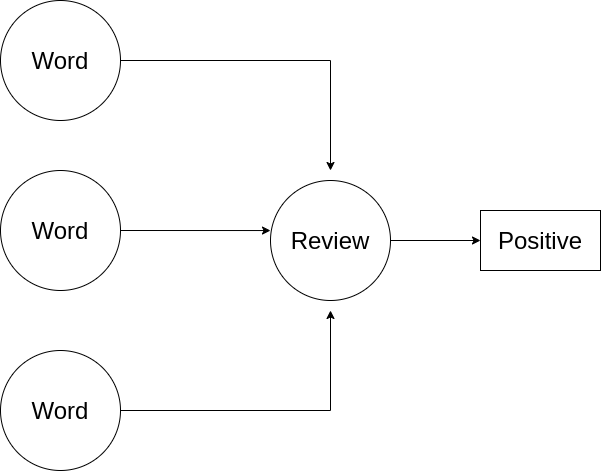

The diagram above was exported from draw.io. Its source (the exported page's mxGraphModel, read from the mxfile embedded in the PNG):
<mxGraphModel dx="562" dy="438" grid="1" gridSize="10" guides="1" tooltips="1" connect="1" arrows="1" fold="1" page="1" pageScale="1" pageWidth="850" pageHeight="1100" math="0" shadow="0">
  <root>
    <mxCell id="0" />
    <mxCell id="1" parent="0" />
    <mxCell id="7" style="edgeStyle=orthogonalEdgeStyle;rounded=0;orthogonalLoop=1;jettySize=auto;html=1;exitX=1;exitY=0.5;exitDx=0;exitDy=0;" parent="1" source="2" edge="1">
      <mxGeometry relative="1" as="geometry">
        <mxPoint x="420" y="230" as="targetPoint" />
      </mxGeometry>
    </mxCell>
    <mxCell id="2" value="&lt;font style=&quot;font-size: 24px&quot;&gt;Word&lt;/font&gt;" style="ellipse;whiteSpace=wrap;html=1;aspect=fixed;" parent="1" vertex="1">
      <mxGeometry x="90" y="60" width="120" height="120" as="geometry" />
    </mxCell>
    <mxCell id="8" style="edgeStyle=orthogonalEdgeStyle;rounded=0;orthogonalLoop=1;jettySize=auto;html=1;exitX=1;exitY=0.5;exitDx=0;exitDy=0;entryX=0;entryY=0.417;entryDx=0;entryDy=0;entryPerimeter=0;" parent="1" source="3" target="5" edge="1">
      <mxGeometry relative="1" as="geometry" />
    </mxCell>
    <mxCell id="3" value="&lt;span style=&quot;font-size: 24px&quot;&gt;Word&lt;/span&gt;" style="ellipse;whiteSpace=wrap;html=1;aspect=fixed;" parent="1" vertex="1">
      <mxGeometry x="90" y="230" width="120" height="120" as="geometry" />
    </mxCell>
    <mxCell id="6" style="edgeStyle=orthogonalEdgeStyle;rounded=0;orthogonalLoop=1;jettySize=auto;html=1;exitX=1;exitY=0.5;exitDx=0;exitDy=0;" parent="1" source="4" edge="1">
      <mxGeometry relative="1" as="geometry">
        <mxPoint x="420" y="370" as="targetPoint" />
      </mxGeometry>
    </mxCell>
    <mxCell id="4" value="&lt;span style=&quot;font-size: 24px&quot;&gt;Word&lt;/span&gt;" style="ellipse;whiteSpace=wrap;html=1;aspect=fixed;" parent="1" vertex="1">
      <mxGeometry x="90" y="410" width="120" height="120" as="geometry" />
    </mxCell>
    <mxCell id="9" style="edgeStyle=orthogonalEdgeStyle;rounded=0;orthogonalLoop=1;jettySize=auto;html=1;exitX=1;exitY=0.5;exitDx=0;exitDy=0;" parent="1" source="5" target="10" edge="1">
      <mxGeometry relative="1" as="geometry">
        <mxPoint x="550" y="300" as="targetPoint" />
      </mxGeometry>
    </mxCell>
    <mxCell id="5" value="&lt;font style=&quot;font-size: 24px&quot;&gt;Review&lt;/font&gt;" style="ellipse;whiteSpace=wrap;html=1;aspect=fixed;" parent="1" vertex="1">
      <mxGeometry x="360" y="240" width="120" height="120" as="geometry" />
    </mxCell>
    <mxCell id="10" value="&lt;font style=&quot;font-size: 24px&quot;&gt;Positive&lt;/font&gt;" style="rounded=0;whiteSpace=wrap;html=1;" parent="1" vertex="1">
      <mxGeometry x="570" y="270" width="120" height="60" as="geometry" />
    </mxCell>
  </root>
</mxGraphModel>